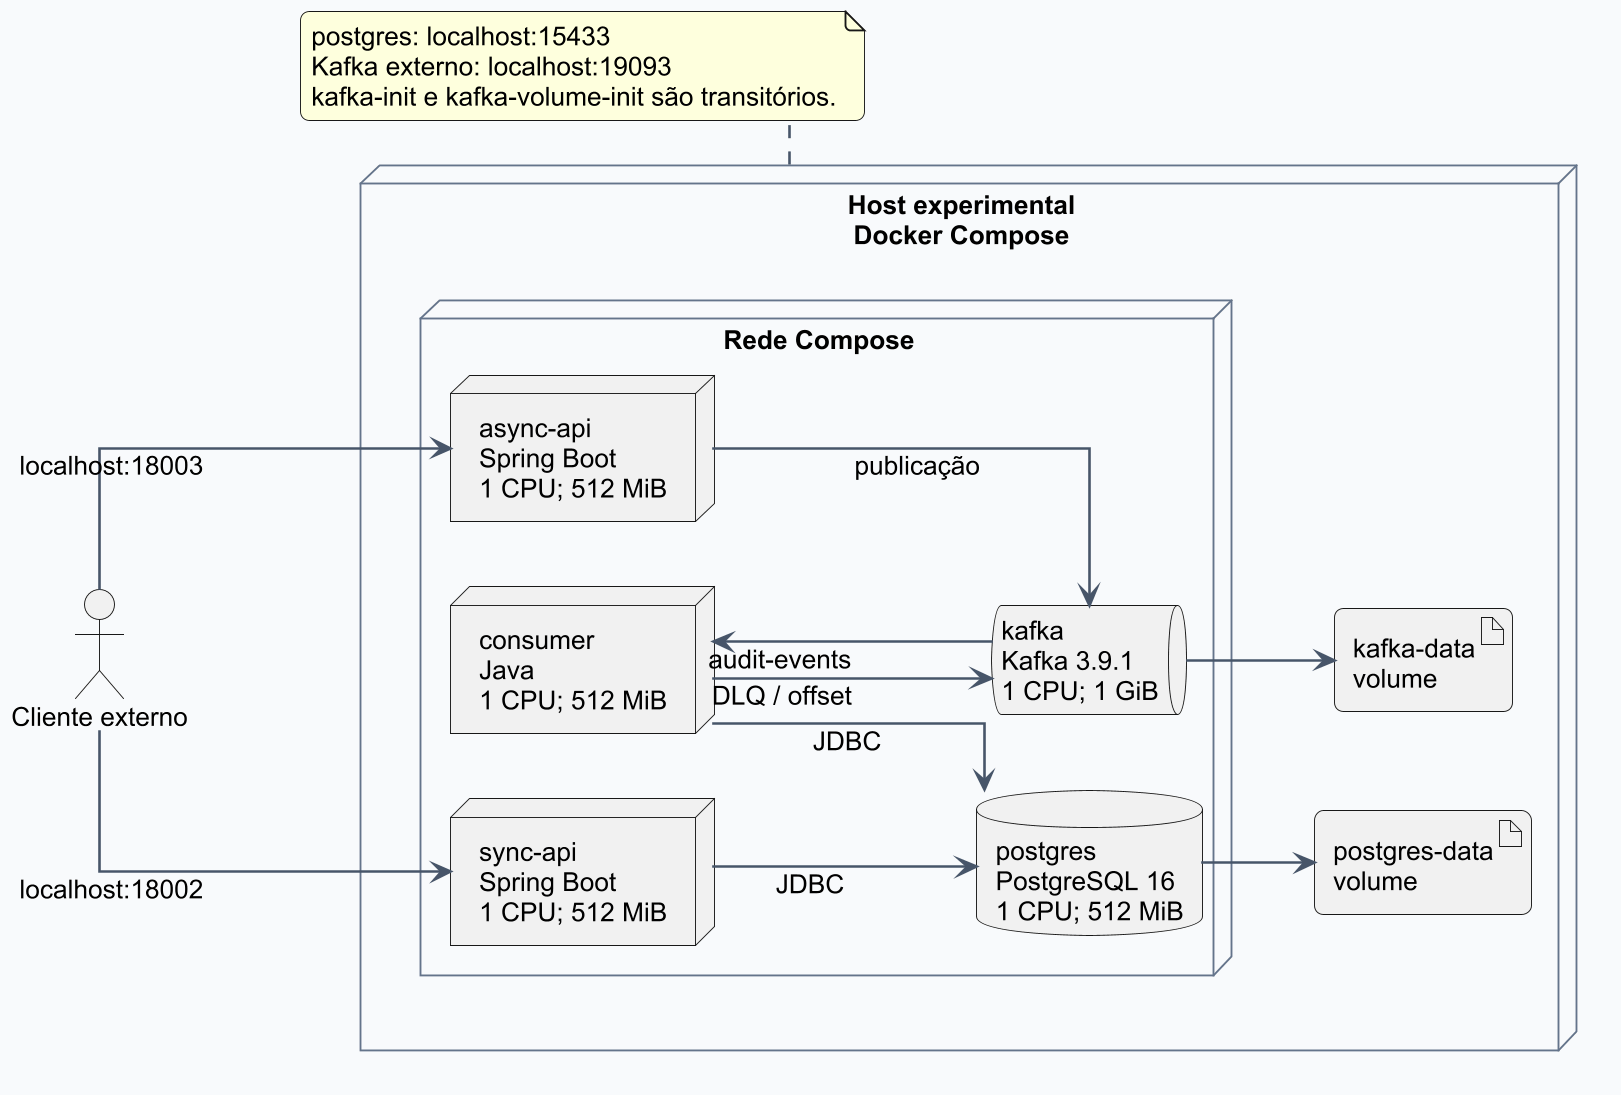

The diagram above was rendered by PlantUML. Its source (embedded in the PNG):
@startuml
!include tema.puml
left to right direction

node "Host experimental\nDocker Compose" as Host {
  node "Rede Compose" {
    node "sync-api\nSpring Boot\n1 CPU; 512 MiB" as S
    node "async-api\nSpring Boot\n1 CPU; 512 MiB" as A
    node "consumer\nJava\n1 CPU; 512 MiB" as C
    database "postgres\nPostgreSQL 16\n1 CPU; 512 MiB" as D
    queue "kafka\nKafka 3.9.1\n1 CPU; 1 GiB" as K
  }
  artifact "postgres-data\nvolume" as DV
  artifact "kafka-data\nvolume" as KV
}
actor "Cliente externo" as E
E --> S : localhost:18002
E --> A : localhost:18003
S --> D : JDBC
A --> K : publicação
K --> C : audit-events
C --> D : JDBC
C --> K : DLQ / offset
D --> DV
K --> KV
note bottom of Host
  postgres: localhost:15433
  Kafka externo: localhost:19093
  kafka-init e kafka-volume-init são transitórios.
end note
@enduml